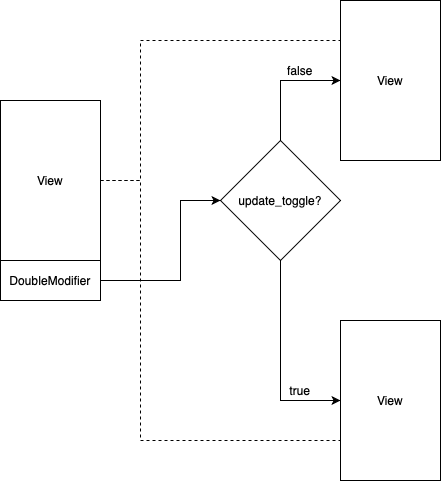

The diagram above was exported from draw.io. Its source (the exported page's mxGraphModel, read from the mxfile embedded in the PNG):
<mxGraphModel dx="698" dy="744" grid="1" gridSize="10" guides="1" tooltips="1" connect="1" arrows="1" fold="1" page="1" pageScale="1" pageWidth="827" pageHeight="1169" math="0" shadow="0">
  <root>
    <mxCell id="0" />
    <mxCell id="1" parent="0" />
    <mxCell id="2" style="edgeStyle=orthogonalEdgeStyle;rounded=0;orthogonalLoop=1;jettySize=auto;html=1;exitX=1;exitY=0.5;exitDx=0;exitDy=0;entryX=0;entryY=0.25;entryDx=0;entryDy=0;endArrow=none;endFill=0;dashed=1;" edge="1" source="4" target="6" parent="1">
      <mxGeometry relative="1" as="geometry">
        <Array as="points">
          <mxPoint x="440" y="260" />
          <mxPoint x="440" y="120" />
        </Array>
      </mxGeometry>
    </mxCell>
    <mxCell id="3" style="edgeStyle=orthogonalEdgeStyle;rounded=0;orthogonalLoop=1;jettySize=auto;html=1;exitX=1;exitY=0.5;exitDx=0;exitDy=0;entryX=0;entryY=0.75;entryDx=0;entryDy=0;endArrow=none;endFill=0;dashed=1;" edge="1" source="4" target="7" parent="1">
      <mxGeometry relative="1" as="geometry">
        <Array as="points">
          <mxPoint x="440" y="260" />
          <mxPoint x="440" y="520" />
        </Array>
      </mxGeometry>
    </mxCell>
    <mxCell id="4" value="View" style="rounded=0;whiteSpace=wrap;html=1;" vertex="1" parent="1">
      <mxGeometry x="300" y="180" width="100" height="160" as="geometry" />
    </mxCell>
    <mxCell id="5" value="DoubleModifier" style="rounded=0;whiteSpace=wrap;html=1;" vertex="1" parent="1">
      <mxGeometry x="300" y="340" width="100" height="40" as="geometry" />
    </mxCell>
    <mxCell id="6" value="View" style="rounded=0;whiteSpace=wrap;html=1;" vertex="1" parent="1">
      <mxGeometry x="640" y="80" width="100" height="160" as="geometry" />
    </mxCell>
    <mxCell id="7" value="View" style="rounded=0;whiteSpace=wrap;html=1;" vertex="1" parent="1">
      <mxGeometry x="640" y="400" width="100" height="160" as="geometry" />
    </mxCell>
    <mxCell id="8" style="edgeStyle=orthogonalEdgeStyle;rounded=0;orthogonalLoop=1;jettySize=auto;html=1;exitX=1;exitY=0.5;exitDx=0;exitDy=0;entryX=0;entryY=0.5;entryDx=0;entryDy=0;" edge="1" source="5" target="11" parent="1">
      <mxGeometry relative="1" as="geometry">
        <mxPoint x="500" y="360" as="sourcePoint" />
        <Array as="points">
          <mxPoint x="480" y="360" />
          <mxPoint x="480" y="280" />
        </Array>
      </mxGeometry>
    </mxCell>
    <mxCell id="9" style="edgeStyle=orthogonalEdgeStyle;rounded=0;orthogonalLoop=1;jettySize=auto;html=1;exitX=0.5;exitY=0;exitDx=0;exitDy=0;entryX=0;entryY=0.5;entryDx=0;entryDy=0;" edge="1" source="11" target="6" parent="1">
      <mxGeometry relative="1" as="geometry" />
    </mxCell>
    <mxCell id="10" style="edgeStyle=orthogonalEdgeStyle;rounded=0;orthogonalLoop=1;jettySize=auto;html=1;exitX=0.5;exitY=1;exitDx=0;exitDy=0;entryX=0;entryY=0.5;entryDx=0;entryDy=0;" edge="1" source="11" target="7" parent="1">
      <mxGeometry relative="1" as="geometry" />
    </mxCell>
    <mxCell id="11" value="update_toggle?" style="rhombus;whiteSpace=wrap;html=1;" vertex="1" parent="1">
      <mxGeometry x="520" y="220" width="120" height="120" as="geometry" />
    </mxCell>
    <mxCell id="12" value="false" style="text;html=1;strokeColor=none;fillColor=none;align=center;verticalAlign=middle;whiteSpace=wrap;rounded=0;" vertex="1" parent="1">
      <mxGeometry x="580" y="140" width="40" height="20" as="geometry" />
    </mxCell>
    <mxCell id="13" value="true" style="text;html=1;strokeColor=none;fillColor=none;align=center;verticalAlign=middle;whiteSpace=wrap;rounded=0;" vertex="1" parent="1">
      <mxGeometry x="580" y="460" width="40" height="20" as="geometry" />
    </mxCell>
  </root>
</mxGraphModel>